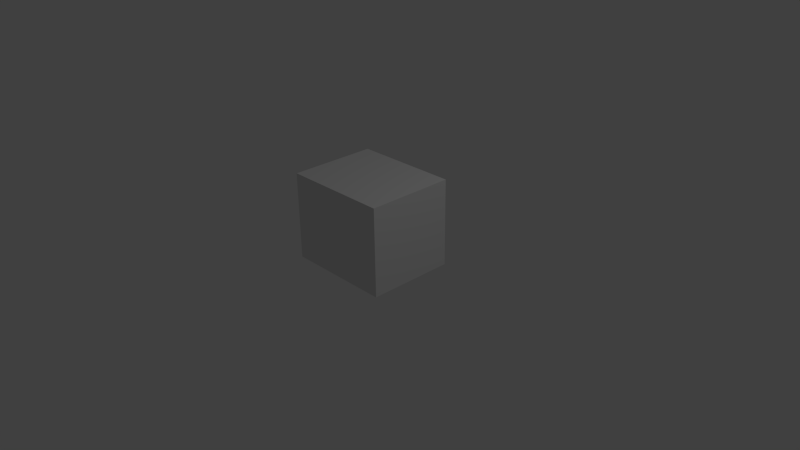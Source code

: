 # Source: tetley.blend  (saved by Blender 2.73.0; exported with 4.5.12 LTS)
import bpy
from mathutils import Matrix  # noqa: F401  (used for matrix-valued properties, if any)

bpy.ops.wm.read_factory_settings(use_empty=True)
scene = bpy.context.scene
scene.name = 'Scene'

# ---- collections
col_collection_1 = bpy.data.collections.new('Collection 1'); scene.collection.children.link(col_collection_1)

# ---- materials (node trees are filled in below, after node groups)
mat_material = bpy.data.materials.new('Material')
mat_material.alpha_threshold = 0.0
mat_material.use_transparent_shadow = False
mat_material.roughness = 0.5
mat_material.line_color = (0.0, 0.0, 0.0, 1.0)

# ---- material node trees

# ---- world
world_world = bpy.data.worlds.new('World'); scene.world = world_world
world_world.color = (0.05088, 0.05088, 0.05088)
world_world.use_sun_shadow = False
world_world.sun_shadow_jitter_overblur = 0.0
world_world.cycles.sampling_method = 'MANUAL'
world_world.cycles.sample_map_resolution = 256

# ---- cameras
cam_camera = bpy.data.cameras.new('Camera')
cam_camera.clip_end = 100.0
cam_camera.lens = 35.0
cam_camera.sensor_width = 32.0
cam_camera.sensor_height = 18.0
cam_camera.ortho_scale = 7.314
cam_camera.dof.focus_distance = 0.0
cam_camera.dof.aperture_fstop = 128.0

# ---- lights
light_lamp = bpy.data.lights.new('Lamp', 'POINT')
light_lamp.transmission_factor = 0.0
light_lamp.cutoff_distance = 30.0
light_lamp.energy = 100.0
light_lamp.shadow_buffer_clip_start = 1.001
light_lamp.shadow_soft_size = 0.1
light_lamp.shadow_maximum_resolution = 0.006
light_lamp.use_absolute_resolution = True
light_lamp.cycles.use_multiple_importance_sampling = False

# ---- meshes
me_cube = bpy.data.meshes.new('Cube')
me_cube.from_pydata([(-0.7252, 0.574, -0.08741), (0.713, 0.574, -0.08741), (0.713, -0.6012, -0.08741), (-0.7252, -0.6012, -0.08741), (-0.7252, 0.574, 1.088), (0.713, 0.574, 1.088), (0.713, -0.6012, 1.088), (-0.7252, -0.6012, 1.088)], [], [(0, 1, 2), (7, 6, 5), (4, 5, 1), (5, 6, 2), (2, 6, 7), (0, 3, 7), (3, 0, 2), (4, 7, 5), (0, 4, 1), (1, 5, 2), (3, 2, 7), (4, 0, 7)])
_uv = me_cube.uv_layers.new(name='UVMap')
_uv.uv.foreach_set('vector', [0.7188, 0.7812, 1.0, 0.7812, 1.0, 1.0, 9.715e-05, 0.2251, 0.2752, 0.2251, 0.2752, 0.4499, 0.7751, 0.2249, 0.5, 0.2249, 0.5, 9.715e-05, 0.5, 0.2249, 0.2752, 0.2249, 0.2752, 9.718e-05, 0.2752, 9.718e-05, 0.2752, 0.2249, 9.72e-05, 0.2249, 0.7751, 9.715e-05, 0.9999, 9.715e-05, 0.9999, 0.2249, 0.7188, 1.0, 0.7188, 0.7812, 1.0, 1.0, 9.723e-05, 0.4499, 9.715e-05, 0.2251, 0.2752, 0.4499, 0.7751, 9.715e-05, 0.7751, 0.2249, 0.5, 9.715e-05, 0.5, 9.715e-05, 0.5, 0.2249, 0.2752, 9.718e-05, 9.715e-05, 9.727e-05, 0.2752, 9.718e-05, 9.72e-05, 0.2249, 0.7751, 0.2249, 0.7751, 9.715e-05, 0.9999, 0.2249])
me_cube.materials.append(mat_material)
me_cube.use_remesh_preserve_volume = False
me_cube.use_remesh_preserve_attributes = False
me_cube.use_mirror_vertex_groups = False
me_cube.update()

# ---- objects
ob_cube = bpy.data.objects.new('Cube', me_cube)
ob_lamp = bpy.data.objects.new('Lamp', light_lamp)
ob_camera = bpy.data.objects.new('Camera', cam_camera)

# ---- transforms, parenting, visibility, modifiers, constraints
ob_cube.location = (0.0, 0.0, 0.0)
ob_cube.lock_rotations_4d = False
ob_cube.empty_display_type = 'ARROWS'
ob_cube.lineart.crease_threshold = 0.0
ob_lamp.location = (4.076, 1.005, 5.904)
ob_lamp.rotation_euler = (0.6503, 0.05522, 1.866)
ob_lamp.lock_rotations_4d = False
ob_lamp.empty_display_type = 'ARROWS'
ob_lamp.color = (0.0, 0.0, 0.0, 0.0)
ob_lamp.lineart.crease_threshold = 0.0
ob_camera.location = (7.481, -6.508, 5.344)
ob_camera.rotation_euler = (1.109, 0.01082, 0.8149)
ob_camera.lock_rotations_4d = False
ob_camera.empty_display_type = 'ARROWS'
ob_camera.color = (0.0, 0.0, 0.0, 0.0)
ob_camera.display_type = 'WIRE'
ob_camera.lineart.crease_threshold = 0.0

# ---- collection membership
col_collection_1.objects.link(ob_cube)
col_collection_1.objects.link(ob_lamp)
col_collection_1.objects.link(ob_camera)

# ---- scene / render settings (as saved in the file)
scene.camera = ob_camera
scene.frame_start = 1; scene.frame_end = 250; scene.frame_set(2)
scene.render.engine = 'BLENDER_EEVEE_NEXT'
scene.render.resolution_percentage = 50
scene.render.dither_intensity = 0.0
scene.cycles.use_denoising = False
scene.cycles.samples = 10
scene.cycles.sampling_pattern = 'TABULATED_SOBOL'
scene.cycles.light_sampling_threshold = 0.0
scene.cycles.use_adaptive_sampling = False
scene.cycles.use_light_tree = False
scene.cycles.blur_glossy = 0.0
scene.cycles.pixel_filter_type = 'GAUSSIAN'
scene.cycles.sample_clamp_indirect = 0.0
scene.view_settings.view_transform = 'Standard'
bpy.context.view_layer.update()
